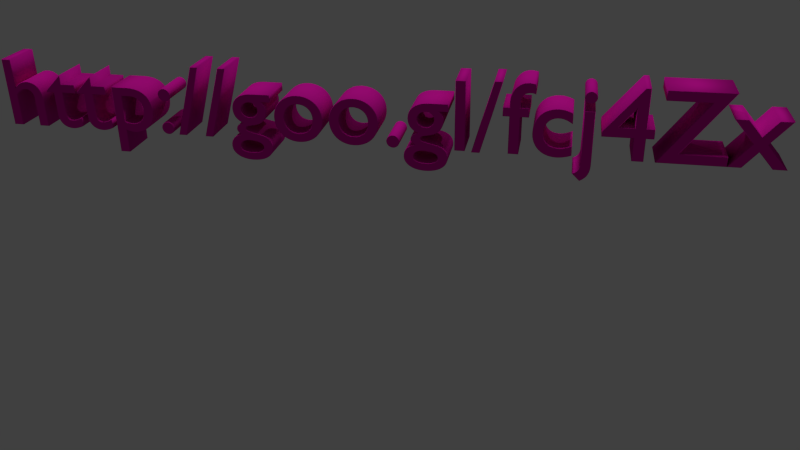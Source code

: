 # Source: htc1.blend  (saved by Blender 2.72.0; exported with 4.5.12 LTS)
import bpy
from mathutils import Matrix  # noqa: F401  (used for matrix-valued properties, if any)

bpy.ops.wm.read_factory_settings(use_empty=True)
scene = bpy.context.scene
scene.name = 'Scene'

# ---- collections
col_collection_1 = bpy.data.collections.new('Collection 1'); scene.collection.children.link(col_collection_1)

# ---- materials (node trees are filled in below, after node groups)
mat_material_001 = bpy.data.materials.new('Material.001')
mat_material_001.alpha_threshold = 0.0
mat_material_001.use_transparent_shadow = False
mat_material_001.diffuse_color = (0.6619, 0.007057, 0.3543, 1.0)
mat_material_001.roughness = 0.5

# ---- material node trees

# ---- world
world_world = bpy.data.worlds.new('World'); scene.world = world_world
world_world.color = (0.05088, 0.05088, 0.05088)
world_world.use_sun_shadow = False
world_world.sun_shadow_jitter_overblur = 0.0
world_world.cycles.sampling_method = 'MANUAL'
world_world.cycles.sample_map_resolution = 256

# ---- cameras
cam_camera = bpy.data.cameras.new('Camera')
cam_camera.clip_end = 100.0
cam_camera.lens = 35.0
cam_camera.sensor_width = 32.0
cam_camera.sensor_height = 18.0
cam_camera.ortho_scale = 7.314
cam_camera.dof.focus_distance = 0.0
cam_camera.dof.aperture_fstop = 128.0

# ---- lights
light_sun = bpy.data.lights.new('Sun', 'SUN')
light_sun.transmission_factor = 0.0
light_sun.angle = 0.1993
light_sun.energy = 1.0
light_sun.shadow_buffer_clip_start = 0.5
light_sun.shadow_soft_size = 0.1
light_sun.shadow_cascade_max_distance = 1000.0
light_sun.cycles.use_multiple_importance_sampling = False
light_lamp = bpy.data.lights.new('Lamp', 'POINT')
light_lamp.transmission_factor = 0.0
light_lamp.cutoff_distance = 30.0
light_lamp.energy = 100.0
light_lamp.shadow_buffer_clip_start = 1.001
light_lamp.shadow_soft_size = 0.1
light_lamp.shadow_maximum_resolution = 0.006
light_lamp.use_absolute_resolution = True
light_lamp.cycles.use_multiple_importance_sampling = False

# ---- curves / text
txt_text = bpy.data.curves.new('Text', 'FONT')
txt_text.dimensions = '2D'
txt_text.body = 'http://goo.gl/fcj4Zx'
txt_text.materials.append(mat_material_001)
txt_text.use_path_clamp = True
txt_text.bevel_resolution = 0
txt_text.extrude = 0.2
txt_text.bevel_depth = 0.005

# ---- objects
ob_sun = bpy.data.objects.new('Sun', light_sun)
ob_text = bpy.data.objects.new('Text', txt_text)
ob_lamp = bpy.data.objects.new('Lamp', light_lamp)
ob_camera = bpy.data.objects.new('Camera', cam_camera)

# ---- transforms, parenting, visibility, modifiers, constraints
ob_sun.location = (5.643, -9.376, 3.86)
ob_sun.lineart.crease_threshold = 0.0
ob_text.location = (-1.167, -2.798, 1.493)
ob_text.rotation_euler = (1.571, -0.0, 0.0)
ob_text.lineart.crease_threshold = 0.0
ob_lamp.location = (4.076, 1.005, 5.904)
ob_lamp.rotation_euler = (0.6503, 0.05522, 1.866)
ob_lamp.lock_rotations_4d = False
ob_lamp.empty_display_type = 'ARROWS'
ob_lamp.color = (0.0, 0.0, 0.0, 0.0)
ob_lamp.lineart.crease_threshold = 0.0
ob_camera.location = (4.522, -10.74, 4.577)
ob_camera.rotation_euler = (1.109, 0.01082, 0.1912)
ob_camera.lock_rotations_4d = False
ob_camera.empty_display_type = 'ARROWS'
ob_camera.color = (0.0, 0.0, 0.0, 0.0)
ob_camera.display_type = 'WIRE'
ob_camera.lineart.crease_threshold = 0.0

# ---- collection membership
col_collection_1.objects.link(ob_sun)
col_collection_1.objects.link(ob_text)
col_collection_1.objects.link(ob_lamp)
col_collection_1.objects.link(ob_camera)

# ---- scene / render settings (as saved in the file)
scene.camera = ob_camera
scene.frame_start = 1; scene.frame_end = 250; scene.frame_set(2)
scene.render.engine = 'BLENDER_EEVEE_NEXT'
scene.render.resolution_percentage = 50
scene.render.dither_intensity = 0.0
scene.cycles.use_denoising = False
scene.cycles.samples = 10
scene.cycles.sampling_pattern = 'TABULATED_SOBOL'
scene.cycles.light_sampling_threshold = 0.0
scene.cycles.use_adaptive_sampling = False
scene.cycles.use_light_tree = False
scene.cycles.blur_glossy = 0.0
scene.cycles.pixel_filter_type = 'GAUSSIAN'
scene.cycles.sample_clamp_indirect = 0.0
scene.view_settings.view_transform = 'Standard'
bpy.context.view_layer.update()
